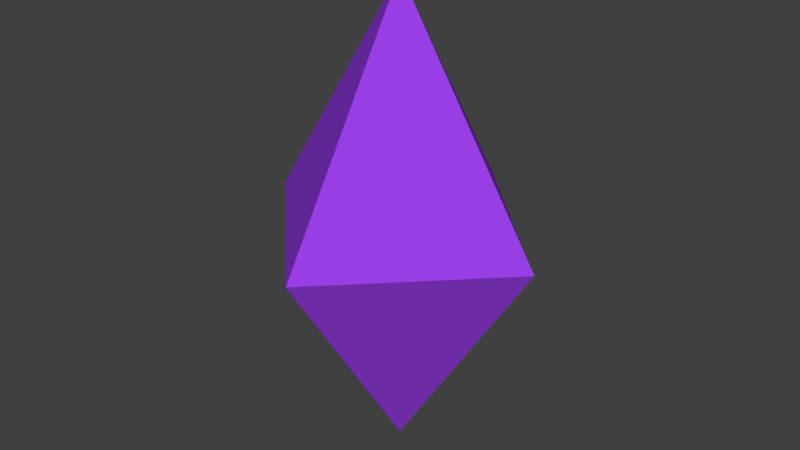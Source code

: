 # Source: items.blend  (saved by Blender 2.79.0; exported with 4.5.12 LTS)
import bpy
from mathutils import Matrix  # noqa: F401  (used for matrix-valued properties, if any)

bpy.ops.wm.read_factory_settings(use_empty=True)
scene = bpy.context.scene
scene.name = 'Scene'

# ---- collections
col_collection_1 = bpy.data.collections.new('Collection 1'); scene.collection.children.link(col_collection_1)

# ---- materials (node trees are filled in below, after node groups)
mat_capsulematerial = bpy.data.materials.new('CapsuleMaterial')
mat_capsulematerial.alpha_threshold = 0.0
mat_capsulematerial.use_transparent_shadow = False
mat_capsulematerial.diffuse_color = (0.321, 0.05151, 0.8, 1.0)
mat_capsulematerial.roughness = 0.5
mat_capsulematerial.specular_intensity = 1.0
mat_healthmaterial = bpy.data.materials.new('HealthMaterial')
mat_healthmaterial.alpha_threshold = 0.0
mat_healthmaterial.use_transparent_shadow = False
mat_healthmaterial.diffuse_color = (0.8, 0.01269, 0.0, 1.0)
mat_healthmaterial.roughness = 0.5
mat_healthmaterial.specular_intensity = 1.0
mat_healthmaterial.line_color = (0.0, 0.0, 0.0, 1.0)

# ---- material node trees

# ---- world
world_world = bpy.data.worlds.new('World'); scene.world = world_world
world_world.color = (0.05088, 0.05088, 0.05088)
world_world.use_sun_shadow = False
world_world.sun_shadow_jitter_overblur = 0.0
world_world.cycles.sampling_method = 'MANUAL'

# ---- meshes
me_cube_001 = bpy.data.meshes.new('Cube.001')
me_cube_001.from_pydata([(1.987e-08, -1.414, 0.0), (1.987e-08, -1.192e-07, 2.178), (-1.414, 0.0, 0.0), (1.414, 0.0, 0.0), (1.987e-08, 1.414, 0.0), (1.987e-08, 1.192e-07, -2.178)], [], [(0, 3, 1), (2, 1, 4), (1, 2, 0), (3, 5, 4), (3, 4, 1), (3, 0, 5), (2, 4, 5), (2, 5, 0)])
me_cube_001.materials.append(mat_capsulematerial)
me_cube_001.use_remesh_preserve_volume = False
me_cube_001.use_remesh_preserve_attributes = False
me_cube_001.use_mirror_vertex_groups = False
me_cube_001.update()
me_cube = bpy.data.meshes.new('Cube')
me_cube.from_pydata([(1.0, 1.0, -1.0), (1.0, -1.0, -1.0), (-1.0, -1.0, -1.0), (-1.0, 1.0, -1.0), (1.0, 1.0, 1.0), (1.0, -1.0, 1.0), (-1.0, -1.0, 1.0), (-1.0, 1.0, 1.0), (1.0, 1.0, -4.173), (1.0, -1.0, -4.173), (-1.0, -1.0, -4.173), (-1.0, 1.0, -4.173), (1.0, 1.0, 4.173), (-1.0, 1.0, 4.173), (-1.0, -1.0, 4.173), (1.0, -1.0, 4.173), (4.173, 1.0, -1.0), (4.173, 1.0, 1.0), (4.173, -1.0, 1.0), (4.173, -1.0, -1.0), (1.0, -4.173, -1.0), (1.0, -4.173, 1.0), (-1.0, -4.173, 1.0), (-1.0, -4.173, -1.0), (-4.173, -1.0, -1.0), (-4.173, -1.0, 1.0), (-4.173, 1.0, 1.0), (-4.173, 1.0, -1.0), (1.0, 4.173, 1.0), (1.0, 4.173, -1.0), (-1.0, 4.173, -1.0), (-1.0, 4.173, 1.0)], [], [(8, 9, 10, 11), (1, 9, 8, 0), (2, 10, 9, 1), (3, 11, 10, 2), (0, 8, 11, 3), (12, 13, 14, 15), (7, 13, 12, 4), (6, 14, 13, 7), (5, 15, 14, 6), (4, 12, 15, 5), (16, 17, 18, 19), (4, 17, 16, 0), (5, 18, 17, 4), (1, 19, 18, 5), (0, 16, 19, 1), (20, 21, 22, 23), (5, 21, 20, 1), (6, 22, 21, 5), (2, 23, 22, 6), (1, 20, 23, 2), (24, 25, 26, 27), (6, 25, 24, 2), (7, 26, 25, 6), (3, 27, 26, 7), (2, 24, 27, 3), (28, 29, 30, 31), (0, 29, 28, 4), (3, 30, 29, 0), (7, 31, 30, 3), (4, 28, 31, 7)])
me_cube.materials.append(mat_healthmaterial)
me_cube.use_remesh_preserve_volume = False
me_cube.use_remesh_preserve_attributes = False
me_cube.use_mirror_vertex_groups = False
me_cube.update()

# ---- objects
ob_healthcapsule = bpy.data.objects.new('HealthCapsule', me_cube_001)
ob_healthcross = bpy.data.objects.new('HealthCross', me_cube)

# ---- transforms, parenting, visibility, modifiers, constraints
ob_healthcapsule.location = (0.0, 0.0, 0.0)
ob_healthcapsule.scale = (0.9425, 0.9425, 0.9728)
ob_healthcapsule.lineart.crease_threshold = 0.0
ob_healthcross.location = (0.0, 0.0, 0.0)
ob_healthcross.scale = (0.1651, 0.1651, 0.1651)
ob_healthcross.lock_rotations_4d = False
ob_healthcross.empty_display_type = 'ARROWS'
ob_healthcross.lineart.crease_threshold = 0.0

# ---- collection membership
col_collection_1.objects.link(ob_healthcapsule)
col_collection_1.objects.link(ob_healthcross)

# ---- scene / render settings (as saved in the file)
scene.frame_start = 1; scene.frame_end = 250; scene.frame_set(1)
scene.render.engine = 'BLENDER_EEVEE_NEXT'
scene.render.resolution_percentage = 50
scene.render.dither_intensity = 0.0
scene.cycles.use_denoising = False
scene.cycles.samples = 128
scene.cycles.sampling_pattern = 'TABULATED_SOBOL'
scene.cycles.use_adaptive_sampling = False
scene.cycles.use_light_tree = False
scene.cycles.blur_glossy = 0.0
scene.cycles.sample_clamp_indirect = 0.0
scene.view_settings.view_transform = 'Standard'
bpy.context.view_layer.update()

# ---- added for rendering (the .blend has no active camera and no usable light): camera, sun
cam_auto = bpy.data.cameras.new('AutoCamera')
cam_auto.lens = 50.0
cam_auto.sensor_width = 36.0
cam_auto.clip_end = 1000.0
ob_auto_camera = bpy.data.objects.new('AutoCamera', cam_auto)
scene.collection.objects.link(ob_auto_camera)
ob_auto_camera.location = (5.24733, -6.2968, 4.19786)
ob_auto_camera.rotation_euler = (1.09748, -7.21219e-08, 0.694738)
scene.camera = ob_auto_camera
light_auto_sun = bpy.data.lights.new('AutoSun', 'SUN')
light_auto_sun.energy = 3.0
light_auto_sun.angle = 0.0523599
ob_auto_sun = bpy.data.objects.new('AutoSun', light_auto_sun)
scene.collection.objects.link(ob_auto_sun)
ob_auto_sun.rotation_euler = (0.872665, 0.174533, 0.523599)
bpy.context.view_layer.update()
